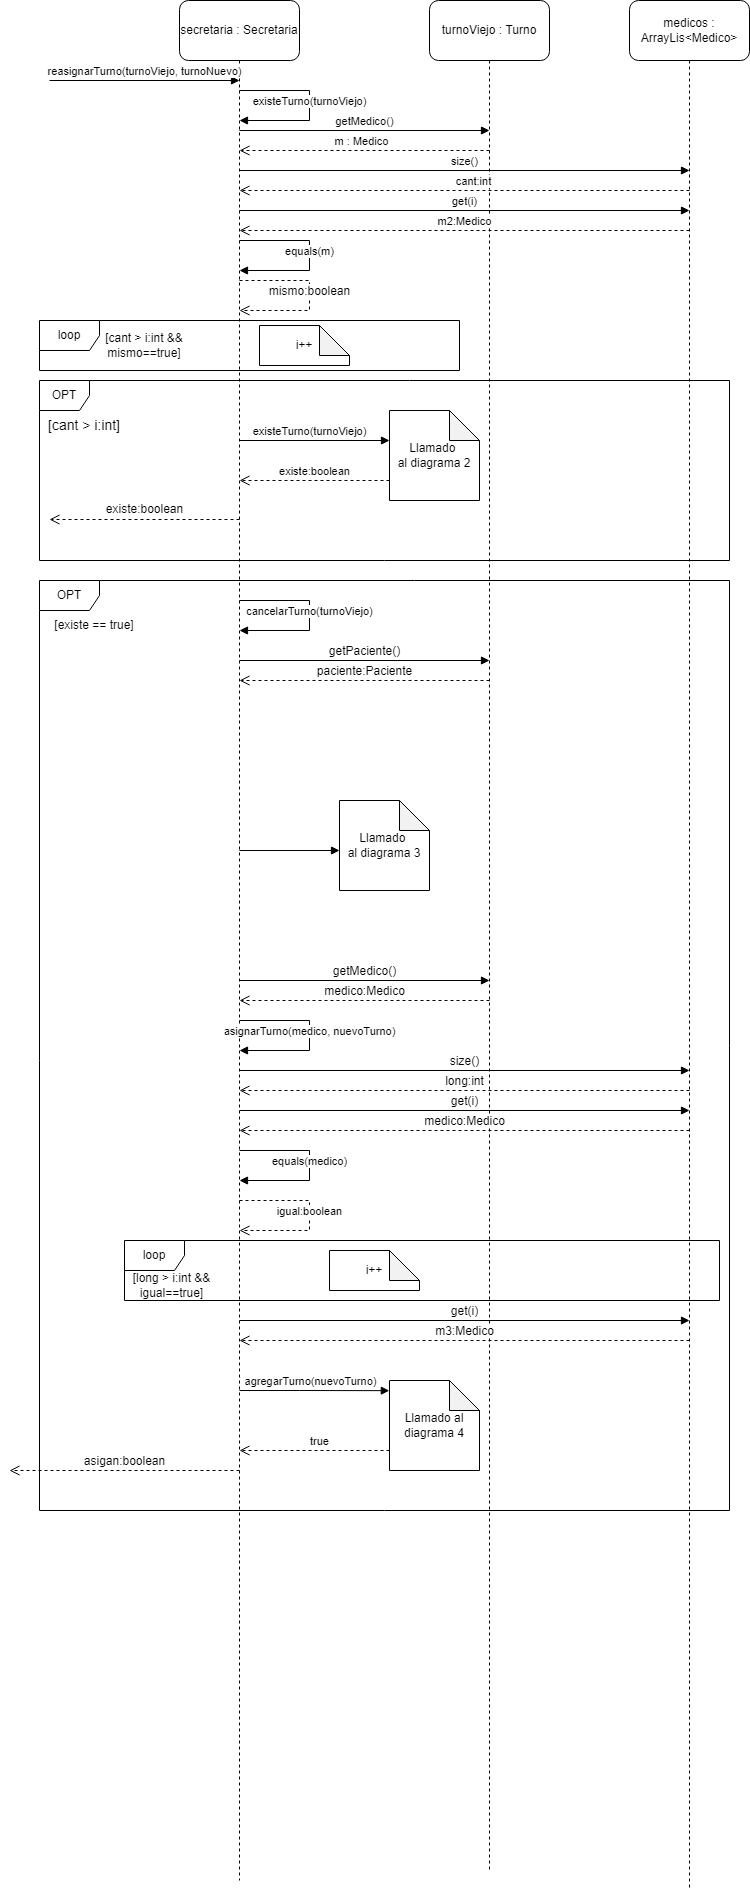

The diagram above was exported from draw.io. Its source (the exported page's mxGraphModel, read from the mxfile embedded in the PNG):
<mxGraphModel dx="2272" dy="1894" grid="1" gridSize="10" guides="1" tooltips="1" connect="1" arrows="1" fold="1" page="1" pageScale="1" pageWidth="850" pageHeight="1100" math="0" shadow="0">
  <root>
    <mxCell id="0" />
    <mxCell id="1" parent="0" />
    <mxCell id="9O6iuSIWSMYF854wG-Mz-1" value="secretaria : Secretaria" style="rounded=1;whiteSpace=wrap;html=1;" parent="1" vertex="1">
      <mxGeometry x="-470" y="-1070" width="120" height="60" as="geometry" />
    </mxCell>
    <mxCell id="9O6iuSIWSMYF854wG-Mz-3" value="" style="endArrow=none;dashed=1;html=1;rounded=0;exitX=0.5;exitY=1;exitDx=0;exitDy=0;" parent="1" source="9O6iuSIWSMYF854wG-Mz-1" edge="1">
      <mxGeometry width="50" height="50" relative="1" as="geometry">
        <mxPoint x="-240" y="-740" as="sourcePoint" />
        <mxPoint x="-410" y="810" as="targetPoint" />
      </mxGeometry>
    </mxCell>
    <mxCell id="9O6iuSIWSMYF854wG-Mz-10" value="medicos : ArrayLis&amp;lt;Medico&amp;gt;" style="rounded=1;whiteSpace=wrap;html=1;" parent="1" vertex="1">
      <mxGeometry x="-20" y="-1070" width="120" height="60" as="geometry" />
    </mxCell>
    <mxCell id="9O6iuSIWSMYF854wG-Mz-11" value="" style="endArrow=none;dashed=1;html=1;rounded=0;exitX=0.5;exitY=1;exitDx=0;exitDy=0;" parent="1" source="9O6iuSIWSMYF854wG-Mz-24" edge="1">
      <mxGeometry width="50" height="50" relative="1" as="geometry">
        <mxPoint x="-160" y="-910" as="sourcePoint" />
        <mxPoint x="-160" y="800" as="targetPoint" />
      </mxGeometry>
    </mxCell>
    <mxCell id="9O6iuSIWSMYF854wG-Mz-14" value="cant:int" style="html=1;verticalAlign=bottom;endArrow=open;dashed=1;endSize=8;rounded=0;" parent="1" edge="1">
      <mxGeometry x="-0.04" relative="1" as="geometry">
        <mxPoint x="40" y="-880" as="sourcePoint" />
        <mxPoint x="-410" y="-880" as="targetPoint" />
        <mxPoint as="offset" />
      </mxGeometry>
    </mxCell>
    <mxCell id="9O6iuSIWSMYF854wG-Mz-15" value="reasignarTurno(turnoViejo, turnoNuevo)" style="html=1;verticalAlign=bottom;endArrow=block;rounded=0;" parent="1" edge="1">
      <mxGeometry width="80" relative="1" as="geometry">
        <mxPoint x="-600" y="-990" as="sourcePoint" />
        <mxPoint x="-410" y="-990" as="targetPoint" />
      </mxGeometry>
    </mxCell>
    <mxCell id="9O6iuSIWSMYF854wG-Mz-16" value="existeTurno(turnoViejo)" style="html=1;verticalAlign=bottom;endArrow=block;rounded=0;" parent="1" edge="1">
      <mxGeometry x="0.0588" width="80" relative="1" as="geometry">
        <mxPoint x="-410" y="-980" as="sourcePoint" />
        <mxPoint x="-410" y="-950" as="targetPoint" />
        <Array as="points">
          <mxPoint x="-340" y="-980" />
          <mxPoint x="-340" y="-950" />
        </Array>
        <mxPoint as="offset" />
      </mxGeometry>
    </mxCell>
    <mxCell id="9O6iuSIWSMYF854wG-Mz-17" value="size()" style="html=1;verticalAlign=bottom;endArrow=block;rounded=0;" parent="1" edge="1">
      <mxGeometry width="80" relative="1" as="geometry">
        <mxPoint x="-410" y="-900" as="sourcePoint" />
        <mxPoint x="40" y="-900" as="targetPoint" />
      </mxGeometry>
    </mxCell>
    <mxCell id="9O6iuSIWSMYF854wG-Mz-20" value="get(i)" style="html=1;verticalAlign=bottom;endArrow=block;rounded=0;" parent="1" edge="1">
      <mxGeometry width="80" relative="1" as="geometry">
        <mxPoint x="-410" y="-860" as="sourcePoint" />
        <mxPoint x="40" y="-860" as="targetPoint" />
        <mxPoint as="offset" />
      </mxGeometry>
    </mxCell>
    <mxCell id="9O6iuSIWSMYF854wG-Mz-21" value="m2:Medico" style="html=1;verticalAlign=bottom;endArrow=open;dashed=1;endSize=8;rounded=0;" parent="1" edge="1">
      <mxGeometry relative="1" as="geometry">
        <mxPoint x="40" y="-840" as="sourcePoint" />
        <mxPoint x="-410" y="-840" as="targetPoint" />
        <mxPoint as="offset" />
      </mxGeometry>
    </mxCell>
    <mxCell id="9O6iuSIWSMYF854wG-Mz-23" value="&lt;font style=&quot;vertical-align: inherit;&quot;&gt;&lt;font style=&quot;vertical-align: inherit;&quot;&gt;&lt;font style=&quot;vertical-align: inherit;&quot;&gt;&lt;font style=&quot;vertical-align: inherit;&quot;&gt;equals(m)&lt;/font&gt;&lt;/font&gt;&lt;/font&gt;&lt;/font&gt;" style="html=1;verticalAlign=bottom;endArrow=block;rounded=0;" parent="1" edge="1">
      <mxGeometry x="0.0588" width="80" relative="1" as="geometry">
        <mxPoint x="-410" y="-830" as="sourcePoint" />
        <mxPoint x="-410" y="-800" as="targetPoint" />
        <Array as="points">
          <mxPoint x="-340" y="-830" />
          <mxPoint x="-340" y="-800" />
        </Array>
        <mxPoint as="offset" />
      </mxGeometry>
    </mxCell>
    <mxCell id="9O6iuSIWSMYF854wG-Mz-24" value="turnoViejo : Turno" style="rounded=1;whiteSpace=wrap;html=1;" parent="1" vertex="1">
      <mxGeometry x="-220" y="-1070" width="120" height="60" as="geometry" />
    </mxCell>
    <mxCell id="9O6iuSIWSMYF854wG-Mz-25" value="" style="endArrow=none;dashed=1;html=1;rounded=0;exitX=0.5;exitY=1;exitDx=0;exitDy=0;" parent="1" source="9O6iuSIWSMYF854wG-Mz-10" edge="1">
      <mxGeometry width="50" height="50" relative="1" as="geometry">
        <mxPoint x="40" y="-910" as="sourcePoint" />
        <mxPoint x="40" y="820" as="targetPoint" />
      </mxGeometry>
    </mxCell>
    <mxCell id="9O6iuSIWSMYF854wG-Mz-26" value="getMedico()" style="html=1;verticalAlign=bottom;endArrow=block;rounded=0;" parent="1" edge="1">
      <mxGeometry width="80" relative="1" as="geometry">
        <mxPoint x="-410" y="-940" as="sourcePoint" />
        <mxPoint x="-160" y="-940" as="targetPoint" />
        <mxPoint as="offset" />
      </mxGeometry>
    </mxCell>
    <mxCell id="9O6iuSIWSMYF854wG-Mz-27" value="m : Medico" style="html=1;verticalAlign=bottom;endArrow=open;dashed=1;endSize=8;rounded=0;" parent="1" edge="1">
      <mxGeometry x="0.0222" relative="1" as="geometry">
        <mxPoint x="-160" y="-920" as="sourcePoint" />
        <mxPoint x="-410" y="-920" as="targetPoint" />
        <mxPoint as="offset" />
      </mxGeometry>
    </mxCell>
    <mxCell id="nCRmQ_EGIgFoYPplZ3UR-11" value="OPT" style="shape=umlFrame;whiteSpace=wrap;html=1;width=50;height=30;" parent="1" vertex="1">
      <mxGeometry x="-610" y="-690" width="690" height="180" as="geometry" />
    </mxCell>
    <mxCell id="nCRmQ_EGIgFoYPplZ3UR-24" value="existe:boolean" style="html=1;verticalAlign=bottom;endArrow=open;dashed=1;endSize=8;rounded=0;" parent="1" edge="1">
      <mxGeometry relative="1" as="geometry">
        <mxPoint x="-260" y="-590" as="sourcePoint" />
        <mxPoint x="-410" y="-590" as="targetPoint" />
      </mxGeometry>
    </mxCell>
    <mxCell id="nCRmQ_EGIgFoYPplZ3UR-26" value="[cant &amp;gt; i:int]" style="text;html=1;strokeColor=none;fillColor=none;align=center;verticalAlign=middle;whiteSpace=wrap;rounded=0;fontSize=14;" parent="1" vertex="1">
      <mxGeometry x="-610" y="-660" width="90" height="30" as="geometry" />
    </mxCell>
    <mxCell id="nCRmQ_EGIgFoYPplZ3UR-27" value="&lt;font style=&quot;font-size: 12px;&quot;&gt;existe:boolean&lt;/font&gt;" style="html=1;verticalAlign=bottom;endArrow=open;dashed=1;endSize=8;rounded=0;fontSize=14;" parent="1" edge="1">
      <mxGeometry relative="1" as="geometry">
        <mxPoint x="-410" y="-551" as="sourcePoint" />
        <mxPoint x="-600" y="-551" as="targetPoint" />
      </mxGeometry>
    </mxCell>
    <mxCell id="nCRmQ_EGIgFoYPplZ3UR-28" value="OPT" style="shape=umlFrame;whiteSpace=wrap;html=1;fontSize=12;" parent="1" vertex="1">
      <mxGeometry x="-610" y="-490" width="690" height="930" as="geometry" />
    </mxCell>
    <mxCell id="nCRmQ_EGIgFoYPplZ3UR-29" value="[existe == true]" style="text;html=1;strokeColor=none;fillColor=none;align=center;verticalAlign=middle;whiteSpace=wrap;rounded=0;fontSize=12;" parent="1" vertex="1">
      <mxGeometry x="-630" y="-460" width="150" height="30" as="geometry" />
    </mxCell>
    <mxCell id="nCRmQ_EGIgFoYPplZ3UR-30" value="cancelarTurno(turnoViejo)" style="html=1;verticalAlign=bottom;endArrow=block;rounded=0;" parent="1" edge="1">
      <mxGeometry x="0.0588" width="80" relative="1" as="geometry">
        <mxPoint x="-410" y="-470" as="sourcePoint" />
        <mxPoint x="-410" y="-440" as="targetPoint" />
        <Array as="points">
          <mxPoint x="-340" y="-470" />
          <mxPoint x="-340" y="-440" />
        </Array>
        <mxPoint as="offset" />
      </mxGeometry>
    </mxCell>
    <mxCell id="nCRmQ_EGIgFoYPplZ3UR-31" value="getPaciente()" style="html=1;verticalAlign=bottom;endArrow=block;rounded=0;fontSize=12;" parent="1" edge="1">
      <mxGeometry width="80" relative="1" as="geometry">
        <mxPoint x="-410" y="-410" as="sourcePoint" />
        <mxPoint x="-160" y="-410" as="targetPoint" />
      </mxGeometry>
    </mxCell>
    <mxCell id="nCRmQ_EGIgFoYPplZ3UR-32" value="paciente:Paciente" style="html=1;verticalAlign=bottom;endArrow=open;dashed=1;endSize=8;rounded=0;fontSize=12;" parent="1" edge="1">
      <mxGeometry relative="1" as="geometry">
        <mxPoint x="-160" y="-390" as="sourcePoint" />
        <mxPoint x="-410" y="-390" as="targetPoint" />
      </mxGeometry>
    </mxCell>
    <mxCell id="nCRmQ_EGIgFoYPplZ3UR-37" value="" style="html=1;verticalAlign=bottom;endArrow=block;rounded=0;fontSize=12;" parent="1" edge="1">
      <mxGeometry x="0.0508" width="80" relative="1" as="geometry">
        <mxPoint x="-410" y="-220" as="sourcePoint" />
        <mxPoint x="-310" y="-220" as="targetPoint" />
        <mxPoint as="offset" />
      </mxGeometry>
    </mxCell>
    <mxCell id="nCRmQ_EGIgFoYPplZ3UR-58" value="getMedico()" style="html=1;verticalAlign=bottom;endArrow=block;rounded=0;fontSize=12;" parent="1" edge="1">
      <mxGeometry width="80" relative="1" as="geometry">
        <mxPoint x="-410" y="-90" as="sourcePoint" />
        <mxPoint x="-160" y="-90" as="targetPoint" />
        <mxPoint as="offset" />
      </mxGeometry>
    </mxCell>
    <mxCell id="nCRmQ_EGIgFoYPplZ3UR-59" value="asignarTurno(medico, nuevoTurno)" style="html=1;verticalAlign=bottom;endArrow=block;rounded=0;" parent="1" edge="1">
      <mxGeometry x="0.0588" width="80" relative="1" as="geometry">
        <mxPoint x="-410" y="-50" as="sourcePoint" />
        <mxPoint x="-410" y="-20" as="targetPoint" />
        <Array as="points">
          <mxPoint x="-340" y="-50" />
          <mxPoint x="-340" y="-20" />
        </Array>
        <mxPoint as="offset" />
      </mxGeometry>
    </mxCell>
    <mxCell id="nCRmQ_EGIgFoYPplZ3UR-60" value="medico:Medico" style="html=1;verticalAlign=bottom;endArrow=open;dashed=1;endSize=8;rounded=0;fontSize=12;" parent="1" edge="1">
      <mxGeometry relative="1" as="geometry">
        <mxPoint x="-160" y="-70" as="sourcePoint" />
        <mxPoint x="-410" y="-70" as="targetPoint" />
      </mxGeometry>
    </mxCell>
    <mxCell id="nCRmQ_EGIgFoYPplZ3UR-61" value="size()" style="html=1;verticalAlign=bottom;endArrow=block;rounded=0;fontSize=12;" parent="1" edge="1">
      <mxGeometry width="80" relative="1" as="geometry">
        <mxPoint x="-410" as="sourcePoint" />
        <mxPoint x="40" as="targetPoint" />
      </mxGeometry>
    </mxCell>
    <mxCell id="nCRmQ_EGIgFoYPplZ3UR-62" value="long:int" style="html=1;verticalAlign=bottom;endArrow=open;dashed=1;endSize=8;rounded=0;fontSize=12;" parent="1" edge="1">
      <mxGeometry relative="1" as="geometry">
        <mxPoint x="40" y="20" as="sourcePoint" />
        <mxPoint x="-410" y="20" as="targetPoint" />
      </mxGeometry>
    </mxCell>
    <mxCell id="nCRmQ_EGIgFoYPplZ3UR-63" value="get(i)" style="html=1;verticalAlign=bottom;endArrow=block;rounded=0;fontSize=12;" parent="1" edge="1">
      <mxGeometry width="80" relative="1" as="geometry">
        <mxPoint x="-410" y="40" as="sourcePoint" />
        <mxPoint x="40" y="40" as="targetPoint" />
      </mxGeometry>
    </mxCell>
    <mxCell id="nCRmQ_EGIgFoYPplZ3UR-64" value="medico:Medico" style="html=1;verticalAlign=bottom;endArrow=open;dashed=1;endSize=8;rounded=0;fontSize=12;" parent="1" edge="1">
      <mxGeometry relative="1" as="geometry">
        <mxPoint x="40" y="60" as="sourcePoint" />
        <mxPoint x="-410" y="60" as="targetPoint" />
      </mxGeometry>
    </mxCell>
    <mxCell id="nCRmQ_EGIgFoYPplZ3UR-65" value="equals(medico)" style="html=1;verticalAlign=bottom;endArrow=block;rounded=0;" parent="1" edge="1">
      <mxGeometry x="0.0588" width="80" relative="1" as="geometry">
        <mxPoint x="-410" y="80" as="sourcePoint" />
        <mxPoint x="-410" y="110" as="targetPoint" />
        <Array as="points">
          <mxPoint x="-340" y="80" />
          <mxPoint x="-340" y="110" />
        </Array>
        <mxPoint as="offset" />
      </mxGeometry>
    </mxCell>
    <mxCell id="nCRmQ_EGIgFoYPplZ3UR-67" value="loop" style="shape=umlFrame;whiteSpace=wrap;html=1;fontSize=12;" parent="1" vertex="1">
      <mxGeometry x="-525" y="170" width="595" height="60" as="geometry" />
    </mxCell>
    <mxCell id="nCRmQ_EGIgFoYPplZ3UR-68" value="[long &amp;gt; i:int &amp;amp;&amp;amp; igual==true]" style="text;html=1;strokeColor=none;fillColor=none;align=center;verticalAlign=middle;whiteSpace=wrap;rounded=0;fontSize=12;" parent="1" vertex="1">
      <mxGeometry x="-525" y="200" width="95" height="30" as="geometry" />
    </mxCell>
    <mxCell id="nCRmQ_EGIgFoYPplZ3UR-69" value="igual:boolean" style="html=1;verticalAlign=bottom;endArrow=open;dashed=1;endSize=8;rounded=0;" parent="1" edge="1">
      <mxGeometry x="0.0588" relative="1" as="geometry">
        <mxPoint x="-410" y="130" as="sourcePoint" />
        <mxPoint x="-410" y="160" as="targetPoint" />
        <Array as="points">
          <mxPoint x="-340" y="130" />
          <mxPoint x="-340" y="160" />
        </Array>
        <mxPoint as="offset" />
      </mxGeometry>
    </mxCell>
    <mxCell id="nCRmQ_EGIgFoYPplZ3UR-71" value="get(i)" style="html=1;verticalAlign=bottom;endArrow=block;rounded=0;fontSize=12;" parent="1" edge="1">
      <mxGeometry width="80" relative="1" as="geometry">
        <mxPoint x="-410" y="250" as="sourcePoint" />
        <mxPoint x="40" y="250" as="targetPoint" />
      </mxGeometry>
    </mxCell>
    <mxCell id="nCRmQ_EGIgFoYPplZ3UR-72" value="m3:Medico" style="html=1;verticalAlign=bottom;endArrow=open;dashed=1;endSize=8;rounded=0;fontSize=12;" parent="1" edge="1">
      <mxGeometry relative="1" as="geometry">
        <mxPoint x="40" y="270" as="sourcePoint" />
        <mxPoint x="-410" y="270" as="targetPoint" />
      </mxGeometry>
    </mxCell>
    <mxCell id="nCRmQ_EGIgFoYPplZ3UR-73" value="" style="html=1;verticalAlign=bottom;endArrow=block;rounded=0;fontSize=12;entryX=-0.002;entryY=0.113;entryDx=0;entryDy=0;entryPerimeter=0;" parent="1" target="4OhgAEYjLPLit7fgWLVj-4" edge="1">
      <mxGeometry x="0.0408" y="10" width="80" relative="1" as="geometry">
        <mxPoint x="-410" y="320" as="sourcePoint" />
        <mxPoint x="-290" y="320" as="targetPoint" />
        <mxPoint as="offset" />
        <Array as="points">
          <mxPoint x="-350" y="320" />
        </Array>
      </mxGeometry>
    </mxCell>
    <mxCell id="4OhgAEYjLPLit7fgWLVj-9" value="agregarTurno(nuevoTurno)" style="edgeLabel;html=1;align=center;verticalAlign=middle;resizable=0;points=[];" parent="nCRmQ_EGIgFoYPplZ3UR-73" connectable="0" vertex="1">
      <mxGeometry x="0.2111" y="-1" relative="1" as="geometry">
        <mxPoint x="-20" y="-11" as="offset" />
      </mxGeometry>
    </mxCell>
    <mxCell id="nCRmQ_EGIgFoYPplZ3UR-107" value="" style="html=1;verticalAlign=bottom;endArrow=open;dashed=1;endSize=8;rounded=0;fontSize=12;exitX=0;exitY=0.778;exitDx=0;exitDy=0;exitPerimeter=0;" parent="1" source="4OhgAEYjLPLit7fgWLVj-4" edge="1">
      <mxGeometry relative="1" as="geometry">
        <mxPoint x="-290" y="380" as="sourcePoint" />
        <mxPoint x="-410" y="380" as="targetPoint" />
      </mxGeometry>
    </mxCell>
    <mxCell id="4OhgAEYjLPLit7fgWLVj-10" value="true" style="edgeLabel;html=1;align=center;verticalAlign=middle;resizable=0;points=[];" parent="nCRmQ_EGIgFoYPplZ3UR-107" connectable="0" vertex="1">
      <mxGeometry x="-0.3117" y="-2" relative="1" as="geometry">
        <mxPoint x="-19" y="-8" as="offset" />
      </mxGeometry>
    </mxCell>
    <mxCell id="nCRmQ_EGIgFoYPplZ3UR-108" value="asigan:boolean" style="html=1;verticalAlign=bottom;endArrow=open;dashed=1;endSize=8;rounded=0;fontSize=12;" parent="1" edge="1">
      <mxGeometry relative="1" as="geometry">
        <mxPoint x="-410" y="400" as="sourcePoint" />
        <mxPoint x="-640" y="400" as="targetPoint" />
      </mxGeometry>
    </mxCell>
    <mxCell id="nCRmQ_EGIgFoYPplZ3UR-111" value="loop" style="shape=umlFrame;whiteSpace=wrap;html=1;fontSize=12;" parent="1" vertex="1">
      <mxGeometry x="-610" y="-750" width="420" height="50" as="geometry" />
    </mxCell>
    <mxCell id="nCRmQ_EGIgFoYPplZ3UR-112" value="[cant &amp;gt; i:int &amp;amp;&amp;amp; mismo==true]" style="text;html=1;strokeColor=none;fillColor=none;align=center;verticalAlign=middle;whiteSpace=wrap;rounded=0;fontSize=12;" parent="1" vertex="1">
      <mxGeometry x="-570" y="-740" width="130" height="30" as="geometry" />
    </mxCell>
    <mxCell id="nCRmQ_EGIgFoYPplZ3UR-113" value="&lt;font style=&quot;font-size: 12px;&quot;&gt;mismo:boolean&lt;/font&gt;" style="html=1;verticalAlign=bottom;endArrow=open;dashed=1;endSize=8;rounded=0;" parent="1" edge="1">
      <mxGeometry x="0.0588" relative="1" as="geometry">
        <mxPoint x="-410" y="-790" as="sourcePoint" />
        <mxPoint x="-410" y="-760" as="targetPoint" />
        <Array as="points">
          <mxPoint x="-340" y="-790" />
          <mxPoint x="-340" y="-760" />
        </Array>
        <mxPoint as="offset" />
      </mxGeometry>
    </mxCell>
    <mxCell id="nCRmQ_EGIgFoYPplZ3UR-114" value="i++" style="shape=note;whiteSpace=wrap;html=1;backgroundOutline=1;darkOpacity=0.05;fontSize=12;" parent="1" vertex="1">
      <mxGeometry x="-390" y="-745" width="90" height="40" as="geometry" />
    </mxCell>
    <mxCell id="nCRmQ_EGIgFoYPplZ3UR-115" value="i++" style="shape=note;whiteSpace=wrap;html=1;backgroundOutline=1;darkOpacity=0.05;fontSize=12;" parent="1" vertex="1">
      <mxGeometry x="-320" y="180" width="90" height="40" as="geometry" />
    </mxCell>
    <mxCell id="4OhgAEYjLPLit7fgWLVj-4" value="Llamado al diagrama 4" style="shape=note;whiteSpace=wrap;html=1;backgroundOutline=1;darkOpacity=0.05;fontSize=12;" parent="1" vertex="1">
      <mxGeometry x="-260" y="310" width="90" height="90" as="geometry" />
    </mxCell>
    <mxCell id="4OhgAEYjLPLit7fgWLVj-6" value="existeTurno(turnoViejo)" style="html=1;verticalAlign=bottom;endArrow=block;rounded=0;" parent="1" edge="1">
      <mxGeometry x="-0.0667" width="80" relative="1" as="geometry">
        <mxPoint x="-410" y="-630" as="sourcePoint" />
        <mxPoint x="-260" y="-630" as="targetPoint" />
        <mxPoint as="offset" />
      </mxGeometry>
    </mxCell>
    <mxCell id="4OhgAEYjLPLit7fgWLVj-7" value="Llamado &lt;br&gt;al diagrama 2" style="shape=note;whiteSpace=wrap;html=1;backgroundOutline=1;darkOpacity=0.05;fontSize=12;" parent="1" vertex="1">
      <mxGeometry x="-260" y="-660" width="90" height="90" as="geometry" />
    </mxCell>
    <mxCell id="4OhgAEYjLPLit7fgWLVj-8" value="Llamado &lt;br&gt;al diagrama 3" style="shape=note;whiteSpace=wrap;html=1;backgroundOutline=1;darkOpacity=0.05;fontSize=12;" parent="1" vertex="1">
      <mxGeometry x="-310" y="-270" width="90" height="90" as="geometry" />
    </mxCell>
  </root>
</mxGraphModel>